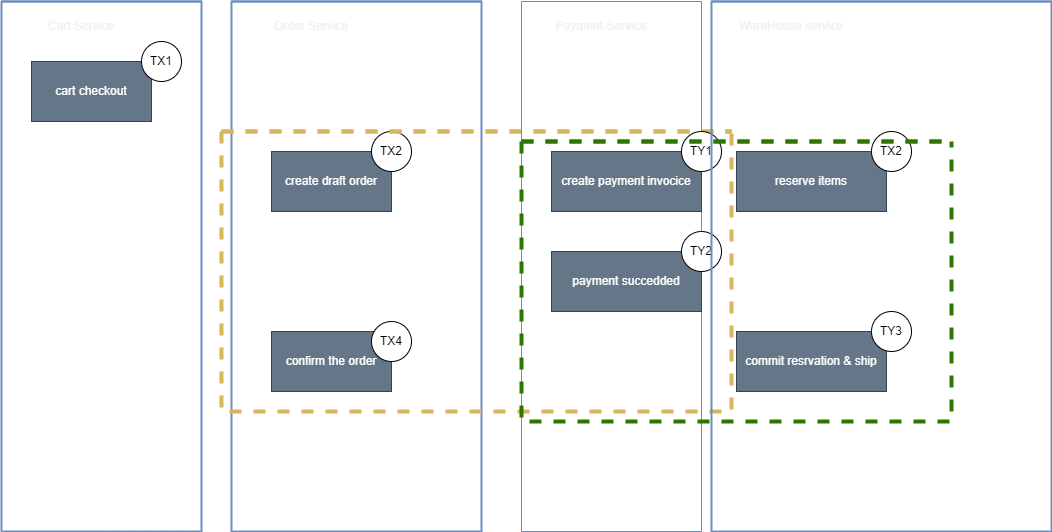

The diagram above was exported from draw.io. Its source (the exported page's mxGraphModel, read from the mxfile embedded in the PNG):
<mxGraphModel dx="893" dy="809" grid="1" gridSize="10" guides="1" tooltips="1" connect="1" arrows="1" fold="1" page="1" pageScale="1" pageWidth="600" pageHeight="1600" math="0" shadow="0">
  <root>
    <mxCell id="0" />
    <mxCell id="1" parent="0" />
    <mxCell id="2" value="" style="swimlane;startSize=0;strokeWidth=2;fillColor=#dae8fc;strokeColor=#6c8ebf;" vertex="1" parent="1">
      <mxGeometry x="70" y="40" width="200" height="530" as="geometry" />
    </mxCell>
    <mxCell id="5" value="Cart Service" style="text;html=1;align=center;verticalAlign=middle;whiteSpace=wrap;rounded=0;fontColor=#F0F0F0;" vertex="1" parent="2">
      <mxGeometry x="10" y="10" width="140" height="30" as="geometry" />
    </mxCell>
    <mxCell id="11" value="cart checkout" style="rounded=0;whiteSpace=wrap;html=1;fillColor=#647687;strokeColor=#314354;fontColor=#ffffff;" vertex="1" parent="2">
      <mxGeometry x="30" y="60" width="120" height="60" as="geometry" />
    </mxCell>
    <mxCell id="18" value="TX1" style="ellipse;whiteSpace=wrap;html=1;" vertex="1" parent="2">
      <mxGeometry x="140" y="40" width="40" height="40" as="geometry" />
    </mxCell>
    <mxCell id="3" value="" style="swimlane;startSize=0;strokeWidth=2;fillColor=#dae8fc;strokeColor=#6c8ebf;" vertex="1" parent="1">
      <mxGeometry x="300" y="40" width="250" height="530" as="geometry" />
    </mxCell>
    <mxCell id="6" value="Order Service&lt;span style=&quot;font-family: monospace; font-size: 0px;&quot;&gt;%3CmxGraphModel%3E%3Croot%3E%3CmxCell%20id%3D%220%22%2F%3E%3CmxCell%20id%3D%221%22%20parent%3D%220%22%2F%3E%3CmxCell%20id%3D%222%22%20value%3D%22Cart%20Service%22%20style%3D%22text%3Bhtml%3D1%3BstrokeColor%3Dnone%3BfillColor%3Dnone%3Balign%3Dcenter%3BverticalAlign%3Dmiddle%3BwhiteSpace%3Dwrap%3Brounded%3D0%3B%22%20vertex%3D%221%22%20parent%3D%221%22%3E%3CmxGeometry%20x%3D%2280%22%20y%3D%2250%22%20width%3D%22140%22%20height%3D%2230%22%20as%3D%22geometry%22%2F%3E%3C%2FmxCell%3E%3C%2Froot%3E%3C%2FmxGraphModel%3E&lt;/span&gt;" style="text;html=1;align=center;verticalAlign=middle;whiteSpace=wrap;rounded=0;fontColor=#F0F0F0;" vertex="1" parent="3">
      <mxGeometry x="10" y="10" width="140" height="30" as="geometry" />
    </mxCell>
    <mxCell id="12" value="create draft order" style="rounded=0;whiteSpace=wrap;html=1;fillColor=#647687;fontColor=#ffffff;strokeColor=#314354;" vertex="1" parent="3">
      <mxGeometry x="40" y="150" width="120" height="60" as="geometry" />
    </mxCell>
    <mxCell id="17" value="confirm the order" style="rounded=0;whiteSpace=wrap;html=1;fillColor=#647687;fontColor=#ffffff;strokeColor=#314354;" vertex="1" parent="3">
      <mxGeometry x="40" y="330" width="120" height="60" as="geometry" />
    </mxCell>
    <mxCell id="19" value="TX2" style="ellipse;whiteSpace=wrap;html=1;" vertex="1" parent="3">
      <mxGeometry x="140" y="130" width="40" height="40" as="geometry" />
    </mxCell>
    <mxCell id="23" value="TX4" style="ellipse;whiteSpace=wrap;html=1;" vertex="1" parent="3">
      <mxGeometry x="140" y="320" width="40" height="40" as="geometry" />
    </mxCell>
    <mxCell id="25" value="" style="swimlane;startSize=0;dashed=1;fillColor=#fff2cc;strokeColor=#d6b656;strokeWidth=4;" vertex="1" parent="3">
      <mxGeometry x="-10" y="130" width="510" height="280" as="geometry" />
    </mxCell>
    <mxCell id="4" value="" style="swimlane;startSize=0;fillColor=#dae8fc;strokeColor=#6c8ebf;" vertex="1" parent="1">
      <mxGeometry x="590" y="40" width="180" height="530" as="geometry" />
    </mxCell>
    <mxCell id="7" value="Payment Service" style="text;html=1;align=center;verticalAlign=middle;whiteSpace=wrap;rounded=0;fontColor=#F0F0F0;" vertex="1" parent="4">
      <mxGeometry x="10" y="10" width="140" height="30" as="geometry" />
    </mxCell>
    <mxCell id="13" value="create payment invocice" style="rounded=0;whiteSpace=wrap;html=1;fillColor=#647687;fontColor=#ffffff;strokeColor=#314354;" vertex="1" parent="4">
      <mxGeometry x="30" y="150" width="150" height="60" as="geometry" />
    </mxCell>
    <mxCell id="15" value="payment succedded" style="rounded=0;whiteSpace=wrap;html=1;fillColor=#647687;fontColor=#ffffff;strokeColor=#314354;" vertex="1" parent="4">
      <mxGeometry x="30" y="250" width="150" height="60" as="geometry" />
    </mxCell>
    <mxCell id="20" value="TY1" style="ellipse;whiteSpace=wrap;html=1;" vertex="1" parent="4">
      <mxGeometry x="160" y="130" width="40" height="40" as="geometry" />
    </mxCell>
    <mxCell id="22" value="TY2" style="ellipse;whiteSpace=wrap;html=1;" vertex="1" parent="4">
      <mxGeometry x="160" y="230" width="40" height="40" as="geometry" />
    </mxCell>
    <mxCell id="9" value="" style="swimlane;startSize=0;strokeWidth=2;fillColor=#dae8fc;strokeColor=#6c8ebf;" vertex="1" parent="1">
      <mxGeometry x="780" y="40" width="340" height="530" as="geometry" />
    </mxCell>
    <mxCell id="10" value="WareHouse service" style="text;html=1;align=center;verticalAlign=middle;whiteSpace=wrap;rounded=0;fontColor=#F0F0F0;" vertex="1" parent="9">
      <mxGeometry x="10" y="10" width="140" height="30" as="geometry" />
    </mxCell>
    <mxCell id="14" value="reserve items" style="rounded=0;whiteSpace=wrap;html=1;fillColor=#647687;fontColor=#ffffff;strokeColor=#314354;" vertex="1" parent="9">
      <mxGeometry x="25" y="150" width="150" height="60" as="geometry" />
    </mxCell>
    <mxCell id="16" value="commit resrvation &amp;amp; ship" style="rounded=0;whiteSpace=wrap;html=1;fillColor=#647687;fontColor=#ffffff;strokeColor=#314354;" vertex="1" parent="9">
      <mxGeometry x="25" y="330" width="150" height="60" as="geometry" />
    </mxCell>
    <mxCell id="21" value="TX2" style="ellipse;whiteSpace=wrap;html=1;" vertex="1" parent="9">
      <mxGeometry x="160" y="130" width="40" height="40" as="geometry" />
    </mxCell>
    <mxCell id="24" value="TY3" style="ellipse;whiteSpace=wrap;html=1;" vertex="1" parent="9">
      <mxGeometry x="160" y="310" width="40" height="40" as="geometry" />
    </mxCell>
    <mxCell id="26" value="" style="swimlane;startSize=0;dashed=1;fillColor=#60a917;fontColor=#ffffff;strokeColor=#2D7600;strokeWidth=4;" vertex="1" parent="9">
      <mxGeometry x="-190" y="140" width="430" height="280" as="geometry" />
    </mxCell>
  </root>
</mxGraphModel>